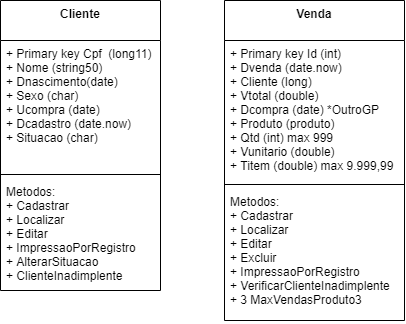

The diagram above was exported from draw.io. Its source (the exported page's mxGraphModel, read from the mxfile embedded in the PNG):
<mxGraphModel dx="952" dy="548" grid="1" gridSize="10" guides="1" tooltips="1" connect="1" arrows="1" fold="1" page="1" pageScale="1" pageWidth="827" pageHeight="1169" math="0" shadow="0">
  <root>
    <mxCell id="0" />
    <mxCell id="1" parent="0" />
    <mxCell id="ajMqqx5OFcffazcbl9ml-2" value="Cliente&#10;" style="swimlane;fontStyle=1;align=center;verticalAlign=top;childLayout=stackLayout;horizontal=1;startSize=40;horizontalStack=0;resizeParent=1;resizeParentMax=0;resizeLast=0;collapsible=1;marginBottom=0;" vertex="1" parent="1">
      <mxGeometry x="100" y="40" width="160" height="290" as="geometry" />
    </mxCell>
    <mxCell id="ajMqqx5OFcffazcbl9ml-3" value="+ Primary key Cpf  (long11)&#10;+ Nome (string50)&#10;+ Dnascimento(date)&#10;+ Sexo (char)&#10;+ Ucompra (date)&#10;+ Dcadastro (date.now)&#10;+ Situacao (char) " style="text;strokeColor=none;fillColor=none;align=left;verticalAlign=top;spacingLeft=4;spacingRight=4;overflow=hidden;rotatable=0;points=[[0,0.5],[1,0.5]];portConstraint=eastwest;" vertex="1" parent="ajMqqx5OFcffazcbl9ml-2">
      <mxGeometry y="40" width="160" height="130" as="geometry" />
    </mxCell>
    <mxCell id="ajMqqx5OFcffazcbl9ml-4" value="" style="line;strokeWidth=1;fillColor=none;align=left;verticalAlign=middle;spacingTop=-1;spacingLeft=3;spacingRight=3;rotatable=0;labelPosition=right;points=[];portConstraint=eastwest;" vertex="1" parent="ajMqqx5OFcffazcbl9ml-2">
      <mxGeometry y="170" width="160" height="8" as="geometry" />
    </mxCell>
    <mxCell id="ajMqqx5OFcffazcbl9ml-5" value="Metodos:&#10;+ Cadastrar&#10;+ Localizar&#10;+ Editar&#10;+ ImpressaoPorRegistro&#10;+ AlterarSituacao&#10;+ ClienteInadimplente&#10;" style="text;strokeColor=none;fillColor=none;align=left;verticalAlign=top;spacingLeft=4;spacingRight=4;overflow=hidden;rotatable=0;points=[[0,0.5],[1,0.5]];portConstraint=eastwest;" vertex="1" parent="ajMqqx5OFcffazcbl9ml-2">
      <mxGeometry y="178" width="160" height="112" as="geometry" />
    </mxCell>
    <mxCell id="ajMqqx5OFcffazcbl9ml-6" value="Venda" style="swimlane;fontStyle=1;align=center;verticalAlign=top;childLayout=stackLayout;horizontal=1;startSize=40;horizontalStack=0;resizeParent=1;resizeParentMax=0;resizeLast=0;collapsible=1;marginBottom=0;" vertex="1" parent="1">
      <mxGeometry x="324" y="40" width="180" height="320" as="geometry" />
    </mxCell>
    <mxCell id="ajMqqx5OFcffazcbl9ml-7" value="+ Primary key Id (int)&#10;+ Dvenda (date.now)&#10;+ Cliente (long)&#10;+ Vtotal (double)&#10;+ Dcompra (date) *OutroGP&#10;+ Produto (produto)&#10;+ Qtd (int) max 999&#10;+ Vunitario (double)&#10;+ Titem (double) max 9.999,99" style="text;strokeColor=none;fillColor=none;align=left;verticalAlign=top;spacingLeft=4;spacingRight=4;overflow=hidden;rotatable=0;points=[[0,0.5],[1,0.5]];portConstraint=eastwest;" vertex="1" parent="ajMqqx5OFcffazcbl9ml-6">
      <mxGeometry y="40" width="180" height="140" as="geometry" />
    </mxCell>
    <mxCell id="ajMqqx5OFcffazcbl9ml-8" value="" style="line;strokeWidth=1;fillColor=none;align=left;verticalAlign=middle;spacingTop=-1;spacingLeft=3;spacingRight=3;rotatable=0;labelPosition=right;points=[];portConstraint=eastwest;" vertex="1" parent="ajMqqx5OFcffazcbl9ml-6">
      <mxGeometry y="180" width="180" height="8" as="geometry" />
    </mxCell>
    <mxCell id="ajMqqx5OFcffazcbl9ml-9" value="Metodos:&#10;+ Cadastrar&#10;+ Localizar&#10;+ Editar&#10;+ Excluir&#10;+ ImpressaoPorRegistro&#10;+ VerificarClienteInadimplente&#10;+ 3 MaxVendasProduto3" style="text;strokeColor=none;fillColor=none;align=left;verticalAlign=top;spacingLeft=4;spacingRight=4;overflow=hidden;rotatable=0;points=[[0,0.5],[1,0.5]];portConstraint=eastwest;" vertex="1" parent="ajMqqx5OFcffazcbl9ml-6">
      <mxGeometry y="188" width="180" height="132" as="geometry" />
    </mxCell>
  </root>
</mxGraphModel>